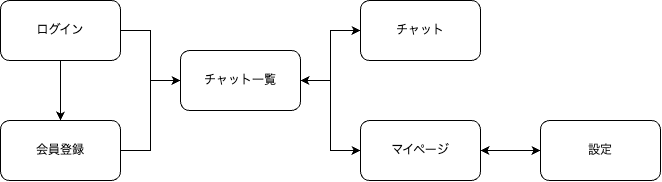

The diagram above was exported from draw.io. Its source (the exported page's mxGraphModel, read from the mxfile embedded in the PNG):
<mxGraphModel dx="1004" dy="765" grid="1" gridSize="10" guides="1" tooltips="1" connect="1" arrows="1" fold="1" page="1" pageScale="1" pageWidth="850" pageHeight="1100" background="none" math="0" shadow="0">
  <root>
    <mxCell id="0" />
    <mxCell id="1" parent="0" />
    <mxCell id="8Zp8TRDCZ4M0XE3BQyfe-8" style="edgeStyle=orthogonalEdgeStyle;rounded=0;orthogonalLoop=1;jettySize=auto;html=1;exitX=1;exitY=0.5;exitDx=0;exitDy=0;entryX=0;entryY=0.5;entryDx=0;entryDy=0;" edge="1" parent="1" source="8Zp8TRDCZ4M0XE3BQyfe-1" target="8Zp8TRDCZ4M0XE3BQyfe-3">
      <mxGeometry relative="1" as="geometry" />
    </mxCell>
    <mxCell id="8Zp8TRDCZ4M0XE3BQyfe-11" style="edgeStyle=orthogonalEdgeStyle;rounded=0;orthogonalLoop=1;jettySize=auto;html=1;exitX=0.5;exitY=1;exitDx=0;exitDy=0;entryX=0.5;entryY=0;entryDx=0;entryDy=0;" edge="1" parent="1" source="8Zp8TRDCZ4M0XE3BQyfe-1" target="8Zp8TRDCZ4M0XE3BQyfe-2">
      <mxGeometry relative="1" as="geometry" />
    </mxCell>
    <mxCell id="8Zp8TRDCZ4M0XE3BQyfe-1" value="ログイン" style="rounded=1;whiteSpace=wrap;html=1;" vertex="1" parent="1">
      <mxGeometry x="40" y="80" width="120" height="60" as="geometry" />
    </mxCell>
    <mxCell id="8Zp8TRDCZ4M0XE3BQyfe-10" style="edgeStyle=orthogonalEdgeStyle;rounded=0;orthogonalLoop=1;jettySize=auto;html=1;exitX=1;exitY=0.5;exitDx=0;exitDy=0;entryX=0;entryY=0.5;entryDx=0;entryDy=0;" edge="1" parent="1" source="8Zp8TRDCZ4M0XE3BQyfe-2" target="8Zp8TRDCZ4M0XE3BQyfe-3">
      <mxGeometry relative="1" as="geometry" />
    </mxCell>
    <mxCell id="8Zp8TRDCZ4M0XE3BQyfe-2" value="会員登録" style="rounded=1;whiteSpace=wrap;html=1;" vertex="1" parent="1">
      <mxGeometry x="40" y="200" width="120" height="60" as="geometry" />
    </mxCell>
    <mxCell id="8Zp8TRDCZ4M0XE3BQyfe-12" style="edgeStyle=orthogonalEdgeStyle;rounded=0;orthogonalLoop=1;jettySize=auto;html=1;exitX=1;exitY=0.5;exitDx=0;exitDy=0;entryX=0;entryY=0.5;entryDx=0;entryDy=0;startArrow=classic;startFill=1;" edge="1" parent="1" source="8Zp8TRDCZ4M0XE3BQyfe-3" target="8Zp8TRDCZ4M0XE3BQyfe-4">
      <mxGeometry relative="1" as="geometry" />
    </mxCell>
    <mxCell id="8Zp8TRDCZ4M0XE3BQyfe-13" style="edgeStyle=orthogonalEdgeStyle;rounded=0;orthogonalLoop=1;jettySize=auto;html=1;exitX=1;exitY=0.5;exitDx=0;exitDy=0;entryX=0;entryY=0.5;entryDx=0;entryDy=0;startArrow=classic;startFill=1;" edge="1" parent="1" source="8Zp8TRDCZ4M0XE3BQyfe-3" target="8Zp8TRDCZ4M0XE3BQyfe-6">
      <mxGeometry relative="1" as="geometry" />
    </mxCell>
    <mxCell id="8Zp8TRDCZ4M0XE3BQyfe-3" value="チャット一覧" style="rounded=1;whiteSpace=wrap;html=1;" vertex="1" parent="1">
      <mxGeometry x="220" y="130" width="120" height="60" as="geometry" />
    </mxCell>
    <mxCell id="8Zp8TRDCZ4M0XE3BQyfe-4" value="チャット" style="rounded=1;whiteSpace=wrap;html=1;" vertex="1" parent="1">
      <mxGeometry x="400" y="80" width="120" height="60" as="geometry" />
    </mxCell>
    <mxCell id="8Zp8TRDCZ4M0XE3BQyfe-14" style="edgeStyle=orthogonalEdgeStyle;rounded=0;orthogonalLoop=1;jettySize=auto;html=1;exitX=1;exitY=0.5;exitDx=0;exitDy=0;entryX=0;entryY=0.5;entryDx=0;entryDy=0;startArrow=classic;startFill=1;" edge="1" parent="1" source="8Zp8TRDCZ4M0XE3BQyfe-6" target="8Zp8TRDCZ4M0XE3BQyfe-7">
      <mxGeometry relative="1" as="geometry" />
    </mxCell>
    <mxCell id="8Zp8TRDCZ4M0XE3BQyfe-6" value="マイページ" style="rounded=1;whiteSpace=wrap;html=1;" vertex="1" parent="1">
      <mxGeometry x="400" y="200" width="120" height="60" as="geometry" />
    </mxCell>
    <mxCell id="8Zp8TRDCZ4M0XE3BQyfe-7" value="設定" style="rounded=1;whiteSpace=wrap;html=1;" vertex="1" parent="1">
      <mxGeometry x="580" y="200" width="120" height="60" as="geometry" />
    </mxCell>
  </root>
</mxGraphModel>